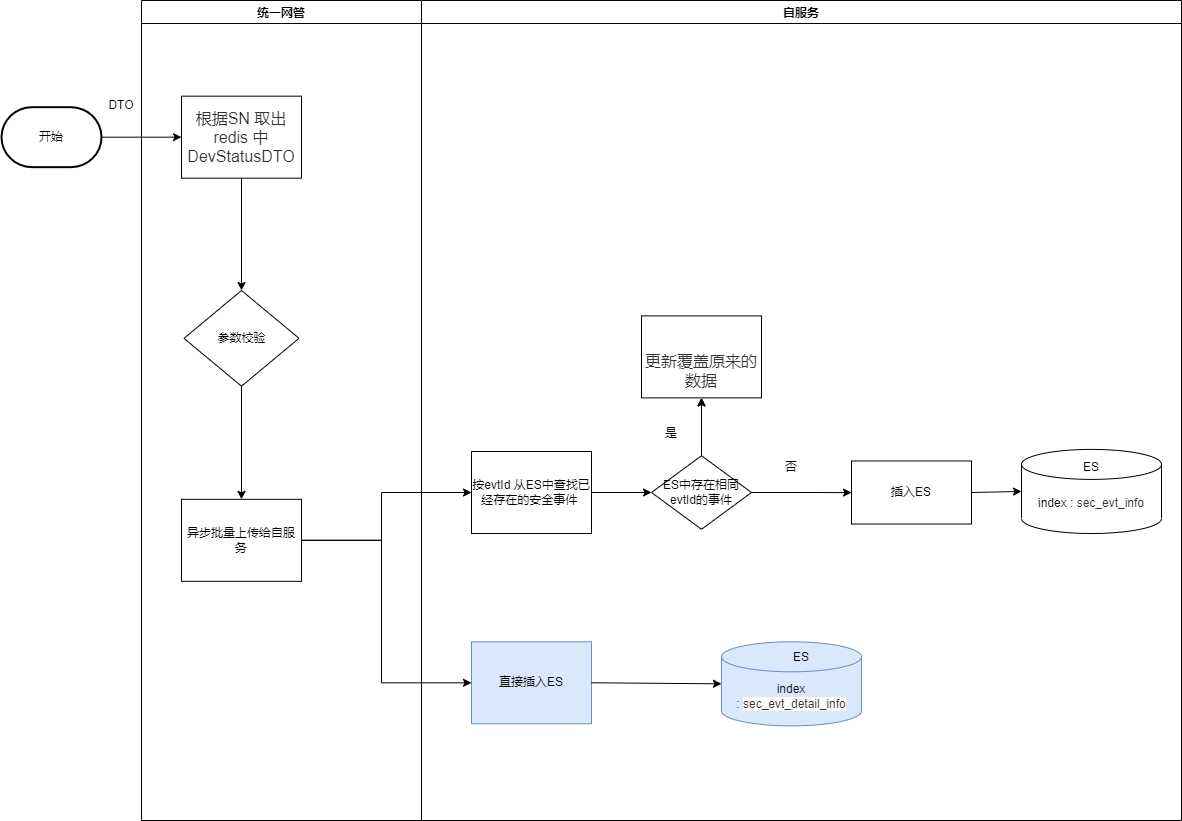

The diagram above was exported from draw.io. Its source (the exported page's mxGraphModel, read from the mxfile embedded in the PNG):
<mxGraphModel dx="1038" dy="649" grid="1" gridSize="10" guides="1" tooltips="1" connect="1" arrows="1" fold="1" page="1" pageScale="1" pageWidth="827" pageHeight="1169" math="0" shadow="0">
  <root>
    <mxCell id="0" />
    <mxCell id="1" parent="0" />
    <mxCell id="2" value="开始" style="strokeWidth=2;html=1;shape=mxgraph.flowchart.terminator;whiteSpace=wrap;" vertex="1" parent="1">
      <mxGeometry x="20" y="226.67" width="100" height="60" as="geometry" />
    </mxCell>
    <mxCell id="3" value="" style="endArrow=classic;html=1;rounded=0;entryX=0;entryY=0.5;entryDx=0;entryDy=0;exitX=1;exitY=0.5;exitDx=0;exitDy=0;exitPerimeter=0;" edge="1" source="2" target="8" parent="1">
      <mxGeometry width="50" height="50" relative="1" as="geometry">
        <mxPoint x="120" y="240" as="sourcePoint" />
        <mxPoint x="170" y="190" as="targetPoint" />
      </mxGeometry>
    </mxCell>
    <mxCell id="4" value="" style="group" vertex="1" connectable="0" parent="1">
      <mxGeometry x="160" y="120" width="1040" height="820" as="geometry" />
    </mxCell>
    <mxCell id="5" value="" style="group" vertex="1" connectable="0" parent="4">
      <mxGeometry width="1040" height="820" as="geometry" />
    </mxCell>
    <mxCell id="6" value="统一网管" style="swimlane;" vertex="1" parent="5">
      <mxGeometry width="280" height="820" as="geometry" />
    </mxCell>
    <mxCell id="7" value="" style="edgeStyle=orthogonalEdgeStyle;rounded=0;orthogonalLoop=1;jettySize=auto;html=1;" edge="1" parent="6" source="8" target="9">
      <mxGeometry relative="1" as="geometry" />
    </mxCell>
    <mxCell id="8" value="&lt;span style=&quot;color: rgb(51 , 51 , 51) ; font-family: &amp;#34;open sans&amp;#34; , &amp;#34;clear sans&amp;#34; , &amp;#34;helvetica neue&amp;#34; , &amp;#34;helvetica&amp;#34; , &amp;#34;arial&amp;#34; , sans-serif ; font-size: 16px ; text-align: left ; background-color: rgb(255 , 255 , 255)&quot;&gt;根据SN 取出redis  中 DevStatusDTO&lt;/span&gt;" style="rounded=0;whiteSpace=wrap;html=1;" vertex="1" parent="6">
      <mxGeometry x="40" y="95.66666666666667" width="120" height="82" as="geometry" />
    </mxCell>
    <mxCell id="9" value="参数校验" style="rhombus;whiteSpace=wrap;html=1;rounded=0;" vertex="1" parent="6">
      <mxGeometry x="42.5" y="290" width="115" height="95.67" as="geometry" />
    </mxCell>
    <mxCell id="10" value="异步批量上传给自服务" style="whiteSpace=wrap;html=1;rounded=0;" vertex="1" parent="6">
      <mxGeometry x="40" y="498.83333333333337" width="120" height="82" as="geometry" />
    </mxCell>
    <mxCell id="11" value="" style="edgeStyle=orthogonalEdgeStyle;rounded=0;orthogonalLoop=1;jettySize=auto;html=1;" edge="1" parent="6" source="9" target="10">
      <mxGeometry relative="1" as="geometry" />
    </mxCell>
    <mxCell id="12" value="自服务" style="swimlane;" vertex="1" parent="5">
      <mxGeometry x="280" width="760" height="820" as="geometry" />
    </mxCell>
    <mxCell id="13" value="按evtId 从ES中查找已经存在的安全事件&amp;nbsp;" style="whiteSpace=wrap;html=1;rounded=0;" vertex="1" parent="12">
      <mxGeometry x="50" y="451" width="120" height="82" as="geometry" />
    </mxCell>
    <mxCell id="14" value="直接插入ES" style="whiteSpace=wrap;html=1;rounded=0;fillColor=#dae8fc;strokeColor=#6c8ebf;" vertex="1" parent="12">
      <mxGeometry x="50" y="641.2820512820513" width="120" height="82" as="geometry" />
    </mxCell>
    <mxCell id="15" value="&lt;br&gt;&lt;br&gt;&lt;span style=&quot;color: rgb(51 , 51 , 51) ; font-family: &amp;#34;open sans&amp;#34; , &amp;#34;clear sans&amp;#34; , &amp;#34;helvetica neue&amp;#34; , &amp;#34;helvetica&amp;#34; , &amp;#34;arial&amp;#34; , sans-serif ; font-size: 16px ; font-style: normal ; font-weight: 400 ; letter-spacing: normal ; text-align: left ; text-indent: 0px ; text-transform: none ; word-spacing: 0px ; background-color: rgb(255 , 255 , 255) ; display: inline ; float: none&quot;&gt;更新覆盖原来的 数据&lt;/span&gt;&lt;br&gt;" style="whiteSpace=wrap;html=1;rounded=0;" vertex="1" parent="12">
      <mxGeometry x="220" y="315.3846153846154" width="120" height="82" as="geometry" />
    </mxCell>
    <mxCell id="16" value="" style="edgeStyle=orthogonalEdgeStyle;rounded=0;orthogonalLoop=1;jettySize=auto;html=1;" edge="1" parent="12" source="17" target="15">
      <mxGeometry relative="1" as="geometry" />
    </mxCell>
    <mxCell id="17" value="ES中存在相同evtId的事件" style="rhombus;whiteSpace=wrap;html=1;rounded=0;" vertex="1" parent="12">
      <mxGeometry x="230" y="455.20512820512823" width="100" height="73.58974358974359" as="geometry" />
    </mxCell>
    <mxCell id="18" value="" style="edgeStyle=orthogonalEdgeStyle;rounded=0;orthogonalLoop=1;jettySize=auto;html=1;" edge="1" parent="12" source="13" target="17">
      <mxGeometry relative="1" as="geometry" />
    </mxCell>
    <mxCell id="19" value="" style="edgeStyle=orthogonalEdgeStyle;rounded=0;orthogonalLoop=1;jettySize=auto;html=1;exitX=0.5;exitY=0;exitDx=0;exitDy=0;" edge="1" parent="12" source="17" target="15">
      <mxGeometry relative="1" as="geometry">
        <Array as="points">
          <mxPoint x="280" y="414.20512820512823" />
        </Array>
      </mxGeometry>
    </mxCell>
    <mxCell id="20" value="插入ES" style="whiteSpace=wrap;html=1;rounded=0;" vertex="1" parent="12">
      <mxGeometry x="430" y="460.46153846153845" width="120" height="63.07692307692308" as="geometry" />
    </mxCell>
    <mxCell id="21" value="" style="edgeStyle=orthogonalEdgeStyle;rounded=0;orthogonalLoop=1;jettySize=auto;html=1;" edge="1" parent="12" source="17" target="20">
      <mxGeometry relative="1" as="geometry" />
    </mxCell>
    <mxCell id="22" value="是" style="text;html=1;strokeColor=none;fillColor=none;align=center;verticalAlign=middle;whiteSpace=wrap;rounded=0;" vertex="1" parent="12">
      <mxGeometry x="220" y="417.36" width="60" height="31.53846153846154" as="geometry" />
    </mxCell>
    <mxCell id="23" value="否" style="text;html=1;strokeColor=none;fillColor=none;align=center;verticalAlign=middle;whiteSpace=wrap;rounded=0;" vertex="1" parent="12">
      <mxGeometry x="340" y="451" width="60" height="31.53846153846154" as="geometry" />
    </mxCell>
    <mxCell id="24" value="&lt;font style=&quot;font-size: 12px&quot;&gt;index :&amp;nbsp;&lt;span style=&quot;color: rgb(51 , 51 , 51) ; font-family: &amp;#34;open sans&amp;#34; , &amp;#34;clear sans&amp;#34; , &amp;#34;helvetica neue&amp;#34; , &amp;#34;helvetica&amp;#34; , &amp;#34;arial&amp;#34; , sans-serif ; text-align: left ; background-color: rgb(255 , 255 , 255)&quot;&gt;sec_evt_info&lt;/span&gt;&lt;/font&gt;" style="shape=cylinder3;whiteSpace=wrap;html=1;boundedLbl=1;backgroundOutline=1;size=15;" vertex="1" parent="12">
      <mxGeometry x="600" y="448.8974358974359" width="140" height="84.1025641025641" as="geometry" />
    </mxCell>
    <mxCell id="25" value="&lt;font style=&quot;font-size: 12px&quot;&gt;index :&amp;nbsp;&lt;span style=&quot;color: rgb(51 , 51 , 51) ; font-family: &amp;#34;open sans&amp;#34; , &amp;#34;clear sans&amp;#34; , &amp;#34;helvetica neue&amp;#34; , &amp;#34;helvetica&amp;#34; , &amp;#34;arial&amp;#34; , sans-serif ; text-align: left ; background-color: rgb(255 , 255 , 255)&quot;&gt;sec_evt_detail_info&lt;/span&gt;&lt;/font&gt;" style="shape=cylinder3;whiteSpace=wrap;html=1;boundedLbl=1;backgroundOutline=1;size=15;fillColor=#dae8fc;strokeColor=#6c8ebf;" vertex="1" parent="12">
      <mxGeometry x="300" y="641.2820512820513" width="140" height="84.1025641025641" as="geometry" />
    </mxCell>
    <mxCell id="26" value="" style="endArrow=classic;html=1;rounded=0;fontSize=12;exitX=1;exitY=0.5;exitDx=0;exitDy=0;entryX=0;entryY=0.5;entryDx=0;entryDy=0;entryPerimeter=0;" edge="1" parent="12" source="14" target="25">
      <mxGeometry width="50" height="50" relative="1" as="geometry">
        <mxPoint x="190" y="714.8717948717949" as="sourcePoint" />
        <mxPoint x="240" y="662.3076923076924" as="targetPoint" />
      </mxGeometry>
    </mxCell>
    <mxCell id="27" value="" style="endArrow=classic;html=1;rounded=0;fontSize=12;entryX=0;entryY=0.5;entryDx=0;entryDy=0;entryPerimeter=0;exitX=1;exitY=0.5;exitDx=0;exitDy=0;" edge="1" parent="12" source="20" target="24">
      <mxGeometry width="50" height="50" relative="1" as="geometry">
        <mxPoint x="550" y="515.1282051282052" as="sourcePoint" />
        <mxPoint x="600" y="462.5641025641026" as="targetPoint" />
      </mxGeometry>
    </mxCell>
    <mxCell id="28" value="ES" style="text;html=1;strokeColor=none;fillColor=none;align=center;verticalAlign=middle;whiteSpace=wrap;rounded=0;fontSize=12;" vertex="1" parent="12">
      <mxGeometry x="640" y="451" width="60" height="31.53846153846154" as="geometry" />
    </mxCell>
    <mxCell id="29" value="ES" style="text;html=1;strokeColor=none;fillColor=none;align=center;verticalAlign=middle;whiteSpace=wrap;rounded=0;fontSize=12;" vertex="1" parent="12">
      <mxGeometry x="350" y="641.2820512820513" width="60" height="31.53846153846154" as="geometry" />
    </mxCell>
    <mxCell id="30" value="" style="edgeStyle=orthogonalEdgeStyle;rounded=0;orthogonalLoop=1;jettySize=auto;html=1;" edge="1" parent="5" source="10" target="13">
      <mxGeometry relative="1" as="geometry">
        <Array as="points">
          <mxPoint x="240" y="539.8333333333334" />
          <mxPoint x="240" y="492" />
        </Array>
      </mxGeometry>
    </mxCell>
    <mxCell id="31" value="" style="edgeStyle=orthogonalEdgeStyle;rounded=0;orthogonalLoop=1;jettySize=auto;html=1;" edge="1" parent="5" source="10" target="14">
      <mxGeometry relative="1" as="geometry">
        <Array as="points">
          <mxPoint x="240" y="540.3589743589744" />
          <mxPoint x="240" y="682.2820512820513" />
        </Array>
      </mxGeometry>
    </mxCell>
    <mxCell id="32" value="DTO" style="text;html=1;strokeColor=none;fillColor=none;align=center;verticalAlign=middle;whiteSpace=wrap;rounded=0;fontSize=12;" vertex="1" parent="1">
      <mxGeometry x="110" y="210" width="60" height="30" as="geometry" />
    </mxCell>
  </root>
</mxGraphModel>